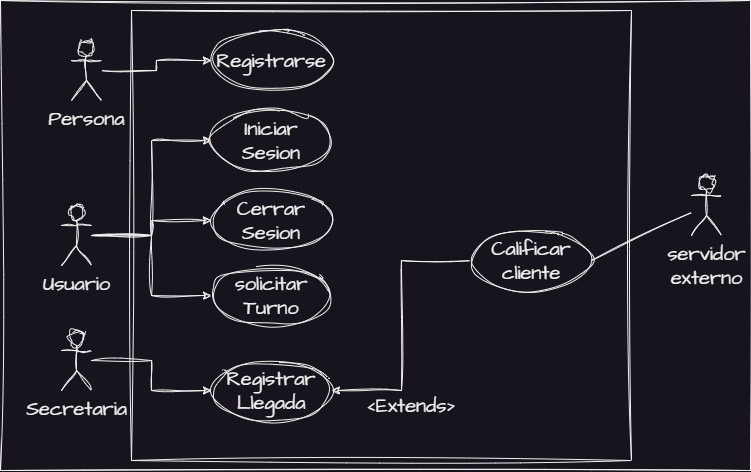

The diagram above was exported from draw.io. Its source (the exported page's mxGraphModel, read from the mxfile embedded in the PNG):
<mxGraphModel dx="1009" dy="619" grid="1" gridSize="10" guides="1" tooltips="1" connect="1" arrows="1" fold="1" page="1" pageScale="1" pageWidth="827" pageHeight="1169" math="0" shadow="0">
  <root>
    <mxCell id="0" />
    <mxCell id="1" parent="0" />
    <mxCell id="RrL7QoBvlQFaUlttI1s7-1" value="" style="rounded=0;whiteSpace=wrap;html=1;sketch=1;hachureGap=4;jiggle=2;curveFitting=1;fontFamily=Architects Daughter;fontSource=https%3A%2F%2Ffonts.googleapis.com%2Fcss%3Ffamily%3DArchitects%2BDaughter;fontSize=20;" vertex="1" parent="1">
      <mxGeometry x="39" y="40" width="750" height="470" as="geometry" />
    </mxCell>
    <mxCell id="RrL7QoBvlQFaUlttI1s7-8" value="" style="rounded=0;whiteSpace=wrap;html=1;sketch=1;hachureGap=4;jiggle=2;curveFitting=1;fontFamily=Architects Daughter;fontSource=https%3A%2F%2Ffonts.googleapis.com%2Fcss%3Ffamily%3DArchitects%2BDaughter;fontSize=20;" vertex="1" parent="1">
      <mxGeometry x="170" y="50" width="500" height="450" as="geometry" />
    </mxCell>
    <mxCell id="RrL7QoBvlQFaUlttI1s7-15" style="edgeStyle=orthogonalEdgeStyle;rounded=0;sketch=1;hachureGap=4;jiggle=2;curveFitting=1;orthogonalLoop=1;jettySize=auto;html=1;fontFamily=Architects Daughter;fontSource=https%3A%2F%2Ffonts.googleapis.com%2Fcss%3Ffamily%3DArchitects%2BDaughter;fontSize=16;" edge="1" parent="1" source="RrL7QoBvlQFaUlttI1s7-2" target="RrL7QoBvlQFaUlttI1s7-12">
      <mxGeometry relative="1" as="geometry" />
    </mxCell>
    <mxCell id="RrL7QoBvlQFaUlttI1s7-2" value="Persona" style="shape=umlActor;verticalLabelPosition=bottom;verticalAlign=top;html=1;outlineConnect=0;sketch=1;hachureGap=4;jiggle=2;curveFitting=1;fontFamily=Architects Daughter;fontSource=https%3A%2F%2Ffonts.googleapis.com%2Fcss%3Ffamily%3DArchitects%2BDaughter;fontSize=20;" vertex="1" parent="1">
      <mxGeometry x="110" y="80" width="30" height="60" as="geometry" />
    </mxCell>
    <mxCell id="RrL7QoBvlQFaUlttI1s7-33" style="edgeStyle=orthogonalEdgeStyle;rounded=0;sketch=1;hachureGap=4;jiggle=2;curveFitting=1;orthogonalLoop=1;jettySize=auto;html=1;entryX=0;entryY=0.5;entryDx=0;entryDy=0;fontFamily=Architects Daughter;fontSource=https%3A%2F%2Ffonts.googleapis.com%2Fcss%3Ffamily%3DArchitects%2BDaughter;fontSize=16;" edge="1" parent="1" source="RrL7QoBvlQFaUlttI1s7-3" target="RrL7QoBvlQFaUlttI1s7-13">
      <mxGeometry relative="1" as="geometry" />
    </mxCell>
    <mxCell id="RrL7QoBvlQFaUlttI1s7-35" style="edgeStyle=orthogonalEdgeStyle;rounded=0;sketch=1;hachureGap=4;jiggle=2;curveFitting=1;orthogonalLoop=1;jettySize=auto;html=1;entryX=0;entryY=0.5;entryDx=0;entryDy=0;fontFamily=Architects Daughter;fontSource=https%3A%2F%2Ffonts.googleapis.com%2Fcss%3Ffamily%3DArchitects%2BDaughter;fontSize=16;" edge="1" parent="1" source="RrL7QoBvlQFaUlttI1s7-3" target="RrL7QoBvlQFaUlttI1s7-14">
      <mxGeometry relative="1" as="geometry" />
    </mxCell>
    <mxCell id="RrL7QoBvlQFaUlttI1s7-40" style="edgeStyle=orthogonalEdgeStyle;rounded=0;sketch=1;hachureGap=4;jiggle=2;curveFitting=1;orthogonalLoop=1;jettySize=auto;html=1;fontFamily=Architects Daughter;fontSource=https%3A%2F%2Ffonts.googleapis.com%2Fcss%3Ffamily%3DArchitects%2BDaughter;fontSize=16;" edge="1" parent="1" source="RrL7QoBvlQFaUlttI1s7-3" target="RrL7QoBvlQFaUlttI1s7-22">
      <mxGeometry relative="1" as="geometry" />
    </mxCell>
    <mxCell id="RrL7QoBvlQFaUlttI1s7-3" value="Usuario" style="shape=umlActor;verticalLabelPosition=bottom;verticalAlign=top;html=1;outlineConnect=0;sketch=1;hachureGap=4;jiggle=2;curveFitting=1;fontFamily=Architects Daughter;fontSource=https%3A%2F%2Ffonts.googleapis.com%2Fcss%3Ffamily%3DArchitects%2BDaughter;fontSize=20;" vertex="1" parent="1">
      <mxGeometry x="100" y="245" width="30" height="60" as="geometry" />
    </mxCell>
    <mxCell id="RrL7QoBvlQFaUlttI1s7-4" value="servidor&lt;br&gt;externo" style="shape=umlActor;verticalLabelPosition=bottom;verticalAlign=top;html=1;outlineConnect=0;sketch=1;hachureGap=4;jiggle=2;curveFitting=1;fontFamily=Architects Daughter;fontSource=https%3A%2F%2Ffonts.googleapis.com%2Fcss%3Ffamily%3DArchitects%2BDaughter;fontSize=20;" vertex="1" parent="1">
      <mxGeometry x="730" y="215" width="30" height="60" as="geometry" />
    </mxCell>
    <mxCell id="RrL7QoBvlQFaUlttI1s7-12" value="Registrarse" style="ellipse;whiteSpace=wrap;html=1;sketch=1;hachureGap=4;jiggle=2;curveFitting=1;fontFamily=Architects Daughter;fontSource=https%3A%2F%2Ffonts.googleapis.com%2Fcss%3Ffamily%3DArchitects%2BDaughter;fontSize=20;" vertex="1" parent="1">
      <mxGeometry x="250" y="70" width="120" height="60" as="geometry" />
    </mxCell>
    <mxCell id="RrL7QoBvlQFaUlttI1s7-13" value="Iniciar Sesion" style="ellipse;whiteSpace=wrap;html=1;sketch=1;hachureGap=4;jiggle=2;curveFitting=1;fontFamily=Architects Daughter;fontSource=https%3A%2F%2Ffonts.googleapis.com%2Fcss%3Ffamily%3DArchitects%2BDaughter;fontSize=20;" vertex="1" parent="1">
      <mxGeometry x="250" y="150" width="120" height="60" as="geometry" />
    </mxCell>
    <mxCell id="RrL7QoBvlQFaUlttI1s7-14" value="Cerrar Sesion" style="ellipse;whiteSpace=wrap;html=1;sketch=1;hachureGap=4;jiggle=2;curveFitting=1;fontFamily=Architects Daughter;fontSource=https%3A%2F%2Ffonts.googleapis.com%2Fcss%3Ffamily%3DArchitects%2BDaughter;fontSize=20;" vertex="1" parent="1">
      <mxGeometry x="250" y="230" width="120" height="60" as="geometry" />
    </mxCell>
    <mxCell id="RrL7QoBvlQFaUlttI1s7-19" value="Registrar Llegada" style="ellipse;whiteSpace=wrap;html=1;sketch=1;hachureGap=4;jiggle=2;curveFitting=1;fontFamily=Architects Daughter;fontSource=https%3A%2F%2Ffonts.googleapis.com%2Fcss%3Ffamily%3DArchitects%2BDaughter;fontSize=20;" vertex="1" parent="1">
      <mxGeometry x="250" y="400" width="120" height="60" as="geometry" />
    </mxCell>
    <mxCell id="RrL7QoBvlQFaUlttI1s7-38" style="edgeStyle=orthogonalEdgeStyle;rounded=0;sketch=1;hachureGap=4;jiggle=2;curveFitting=1;orthogonalLoop=1;jettySize=auto;html=1;entryX=1;entryY=0.5;entryDx=0;entryDy=0;fontFamily=Architects Daughter;fontSource=https%3A%2F%2Ffonts.googleapis.com%2Fcss%3Ffamily%3DArchitects%2BDaughter;fontSize=16;" edge="1" parent="1" source="RrL7QoBvlQFaUlttI1s7-21" target="RrL7QoBvlQFaUlttI1s7-19">
      <mxGeometry relative="1" as="geometry" />
    </mxCell>
    <mxCell id="RrL7QoBvlQFaUlttI1s7-21" value="Calificar cliente" style="ellipse;whiteSpace=wrap;html=1;sketch=1;hachureGap=4;jiggle=2;curveFitting=1;fontFamily=Architects Daughter;fontSource=https%3A%2F%2Ffonts.googleapis.com%2Fcss%3Ffamily%3DArchitects%2BDaughter;fontSize=20;" vertex="1" parent="1">
      <mxGeometry x="510" y="270" width="120" height="60" as="geometry" />
    </mxCell>
    <mxCell id="RrL7QoBvlQFaUlttI1s7-22" value="solicitar Turno" style="ellipse;whiteSpace=wrap;html=1;sketch=1;hachureGap=4;jiggle=2;curveFitting=1;fontFamily=Architects Daughter;fontSource=https%3A%2F%2Ffonts.googleapis.com%2Fcss%3Ffamily%3DArchitects%2BDaughter;fontSize=20;" vertex="1" parent="1">
      <mxGeometry x="250" y="305" width="120" height="60" as="geometry" />
    </mxCell>
    <mxCell id="RrL7QoBvlQFaUlttI1s7-32" value="" style="endArrow=none;html=1;rounded=0;sketch=1;hachureGap=4;jiggle=2;curveFitting=1;fontFamily=Architects Daughter;fontSource=https%3A%2F%2Ffonts.googleapis.com%2Fcss%3Ffamily%3DArchitects%2BDaughter;fontSize=16;exitX=1;exitY=0.5;exitDx=0;exitDy=0;" edge="1" parent="1" source="RrL7QoBvlQFaUlttI1s7-21" target="RrL7QoBvlQFaUlttI1s7-4">
      <mxGeometry width="50" height="50" relative="1" as="geometry">
        <mxPoint x="470" y="320" as="sourcePoint" />
        <mxPoint x="520" y="270" as="targetPoint" />
      </mxGeometry>
    </mxCell>
    <mxCell id="RrL7QoBvlQFaUlttI1s7-37" style="edgeStyle=orthogonalEdgeStyle;rounded=0;sketch=1;hachureGap=4;jiggle=2;curveFitting=1;orthogonalLoop=1;jettySize=auto;html=1;entryX=0;entryY=0.5;entryDx=0;entryDy=0;fontFamily=Architects Daughter;fontSource=https%3A%2F%2Ffonts.googleapis.com%2Fcss%3Ffamily%3DArchitects%2BDaughter;fontSize=16;" edge="1" parent="1" source="RrL7QoBvlQFaUlttI1s7-36" target="RrL7QoBvlQFaUlttI1s7-19">
      <mxGeometry relative="1" as="geometry" />
    </mxCell>
    <mxCell id="RrL7QoBvlQFaUlttI1s7-36" value="Secretaria" style="shape=umlActor;verticalLabelPosition=bottom;verticalAlign=top;html=1;outlineConnect=0;sketch=1;hachureGap=4;jiggle=2;curveFitting=1;fontFamily=Architects Daughter;fontSource=https%3A%2F%2Ffonts.googleapis.com%2Fcss%3Ffamily%3DArchitects%2BDaughter;fontSize=20;" vertex="1" parent="1">
      <mxGeometry x="100" y="370" width="30" height="60" as="geometry" />
    </mxCell>
    <mxCell id="RrL7QoBvlQFaUlttI1s7-39" value="&amp;lt;Extends&amp;gt;" style="text;html=1;strokeColor=none;fillColor=none;align=center;verticalAlign=middle;whiteSpace=wrap;rounded=0;fontSize=20;fontFamily=Architects Daughter;" vertex="1" parent="1">
      <mxGeometry x="420" y="430" width="60" height="30" as="geometry" />
    </mxCell>
  </root>
</mxGraphModel>